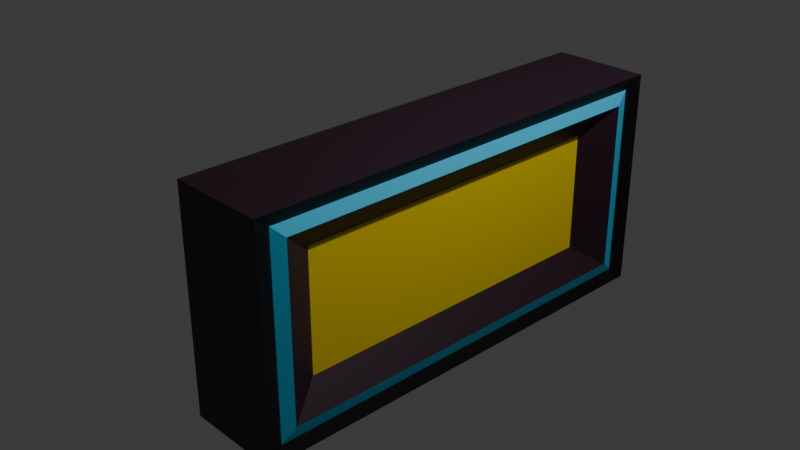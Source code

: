# Source: Battery.blend  (saved by Blender 4.4.32; exported with 4.5.12 LTS)
import bpy
from mathutils import Matrix  # noqa: F401  (used for matrix-valued properties, if any)

bpy.ops.wm.read_factory_settings(use_empty=True)
scene = bpy.context.scene
scene.name = 'Scene'

# ---- collections
col_collection = bpy.data.collections.new('Collection'); scene.collection.children.link(col_collection)

# ---- materials (node trees are filled in below, after node groups)
mat_material = bpy.data.materials.new('Material')
mat_material.alpha_threshold = 0.0
mat_material.roughness = 0.5
mat_material.line_color = (0.0, 0.0, 0.0, 1.0)
mat_material_001 = bpy.data.materials.new('Material.001')
mat_material_002 = bpy.data.materials.new('Material.002')
mat_material_003 = bpy.data.materials.new('Material.003')
mat_material_004 = bpy.data.materials.new('Material.004')

# ---- material node trees
mat_material.use_nodes = True; mat_material.node_tree.nodes.clear()
_N = mat_material.node_tree.nodes; _L = mat_material.node_tree.links
n0 = _N.new('ShaderNodeOutputMaterial'); n0.name = 'Material Output'; n0.location = (300, 300)
n1 = _N.new('ShaderNodeBsdfPrincipled'); n1.name = 'Principled BSDF'; n1.location = (10, 300)
n1.inputs[3].default_value = 1.45
_L.new(n1.outputs[0], n0.inputs[0])
n0.is_active_output = True
mat_material_001.use_nodes = True; mat_material_001.node_tree.nodes.clear()
_N = mat_material_001.node_tree.nodes; _L = mat_material_001.node_tree.links
n0 = _N.new('ShaderNodeBsdfPrincipled'); n0.name = 'Principled BSDF'; n0.location = (10, 300)
n0.inputs[0].default_value = (0.8001, 0.5904, 0.0, 1.0)
n1 = _N.new('ShaderNodeOutputMaterial'); n1.name = 'Material Output'; n1.location = (300, 300)
_L.new(n0.outputs[0], n1.inputs[0])
n1.is_active_output = True
mat_material_002.use_nodes = True; mat_material_002.node_tree.nodes.clear()
_N = mat_material_002.node_tree.nodes; _L = mat_material_002.node_tree.links
n0 = _N.new('ShaderNodeBsdfPrincipled'); n0.name = 'Principled BSDF'; n0.location = (10, 300)
n0.inputs[0].default_value = (0.04432, 0.5248, 0.8, 1.0)
n1 = _N.new('ShaderNodeOutputMaterial'); n1.name = 'Material Output'; n1.location = (300, 300)
_L.new(n0.outputs[0], n1.inputs[0])
n1.is_active_output = True
mat_material_003.use_nodes = True; mat_material_003.node_tree.nodes.clear()
_N = mat_material_003.node_tree.nodes; _L = mat_material_003.node_tree.links
n0 = _N.new('ShaderNodeBsdfPrincipled'); n0.name = 'Principled BSDF'; n0.location = (10, 300)
n0.inputs[0].default_value = (0.02311, 0.005993, 0.0164, 1.0)
n1 = _N.new('ShaderNodeOutputMaterial'); n1.name = 'Material Output'; n1.location = (300, 300)
_L.new(n0.outputs[0], n1.inputs[0])
n1.is_active_output = True
mat_material_004.use_nodes = True; mat_material_004.node_tree.nodes.clear()
_N = mat_material_004.node_tree.nodes; _L = mat_material_004.node_tree.links
n0 = _N.new('ShaderNodeBsdfPrincipled'); n0.name = 'Principled BSDF'; n0.location = (10, 300)
n0.inputs[0].default_value = (0.0, 0.0, 0.0, 1.0)
n1 = _N.new('ShaderNodeOutputMaterial'); n1.name = 'Material Output'; n1.location = (300, 300)
_L.new(n0.outputs[0], n1.inputs[0])
n1.is_active_output = True

# ---- world
world_world = bpy.data.worlds.new('World'); scene.world = world_world
world_world.use_nodes = True; world_world.node_tree.nodes.clear()
_N = world_world.node_tree.nodes; _L = world_world.node_tree.links
n0 = _N.new('ShaderNodeOutputWorld'); n0.name = 'World Output'; n0.location = (300, 300)
n1 = _N.new('ShaderNodeBackground'); n1.name = 'Background'; n1.location = (10, 300)
n1.inputs[0].default_value = (0.05088, 0.05088, 0.05088, 1.0)
_L.new(n1.outputs[0], n0.inputs[0])
n0.is_active_output = True
world_world.color = (0.05088, 0.05088, 0.05088)
world_world.sun_shadow_jitter_overblur = 0.0

# ---- cameras
cam_camera = bpy.data.cameras.new('Camera')
cam_camera.clip_end = 100.0
cam_camera.ortho_scale = 7.314

# ---- lights
light_light = bpy.data.lights.new('Light', 'POINT')
light_light.energy = 1000.0
light_light.shadow_soft_size = 0.1

# ---- meshes
me_cube = bpy.data.meshes.new('Cube')
me_cube.from_pydata([(0.8193, 0.7097, 0.5449), (0.8193, 0.7097, -0.5418), (0.8193, -0.7294, 0.5449), (0.8193, -0.7294, -0.5418), (-0.02983, 1.0, 1.0), (-0.02983, 1.0, -1.0), (-0.02983, -1.0, 1.0), (-0.02983, -1.0, -1.0), (1.027, 1.0, 1.0), (1.027, 1.0, -1.0), (1.027, -1.0, 1.0), (1.027, -1.0, -1.0), (0.9669, 0.9358, 0.88), (0.9669, 0.9358, -0.8931), (0.9669, -0.9267, 0.88), (0.9669, -0.9267, -0.8931), (1.015, 0.8698, 0.7748), (1.015, 0.8698, -0.7723), (1.015, -0.8737, 0.7748), (1.015, -0.8737, -0.7723)], [], [(8, 4, 6, 10), (11, 10, 6, 7), (7, 6, 4, 5), (5, 9, 11, 7), (1, 0, 2, 3), (5, 4, 8, 9), (12, 13, 9, 8), (15, 14, 10, 11), (14, 12, 8, 10), (13, 15, 11, 9), (16, 17, 13, 12), (19, 18, 14, 15), (18, 16, 12, 14), (17, 19, 15, 13), (0, 1, 17, 16), (3, 2, 18, 19), (2, 0, 16, 18), (1, 3, 19, 17)])
me_cube.polygons.foreach_set('material_index', [3, 3, 3, 3, 1, 3, 4, 4, 4, 4, 2, 2, 2, 2, 3, 3, 3, 3])
_uv = me_cube.uv_layers.new(name='UVMap')
_uv.uv.foreach_set('vector', [0.625, 0.5, 0.875, 0.5, 0.875, 0.75, 0.625, 0.75, 0.375, 0.75, 0.625, 0.75, 0.625, 1.0, 0.375, 1.0, 0.375, 0.0, 0.625, 0.0, 0.625, 0.25, 0.375, 0.25, 0.125, 0.5, 0.375, 0.5, 0.375, 0.75, 0.125, 0.75, 0.4194, 0.5444, 0.5806, 0.5444, 0.5806, 0.7056, 0.4194, 0.7056, 0.375, 0.25, 0.625, 0.25, 0.625, 0.5, 0.375, 0.5, 0.6158, 0.5092, 0.3842, 0.5092, 0.375, 0.5, 0.625, 0.5, 0.3842, 0.7408, 0.6158, 0.7408, 0.625, 0.75, 0.375, 0.75, 0.6158, 0.7408, 0.6158, 0.5092, 0.625, 0.5, 0.625, 0.75, 0.3842, 0.5092, 0.3842, 0.7408, 0.375, 0.75, 0.375, 0.5, 0.6063, 0.5187, 0.3937, 0.5187, 0.3842, 0.5092, 0.6158, 0.5092, 0.3937, 0.7313, 0.6063, 0.7313, 0.6158, 0.7408, 0.3842, 0.7408, 0.6063, 0.7313, 0.6063, 0.5187, 0.6158, 0.5092, 0.6158, 0.7408, 0.3937, 0.5187, 0.3937, 0.7313, 0.3842, 0.7408, 0.3842, 0.5092, 0.5806, 0.5444, 0.4194, 0.5444, 0.3937, 0.5187, 0.6063, 0.5187, 0.4194, 0.7056, 0.5806, 0.7056, 0.6063, 0.7313, 0.3937, 0.7313, 0.5806, 0.7056, 0.5806, 0.5444, 0.6063, 0.5187, 0.6063, 0.7313, 0.4194, 0.5444, 0.4194, 0.7056, 0.3937, 0.7313, 0.3937, 0.5187])
me_cube.materials.append(mat_material)
me_cube.materials.append(mat_material_001)
me_cube.materials.append(mat_material_002)
me_cube.materials.append(mat_material_003)
me_cube.materials.append(mat_material_004)
me_cube.use_mirror_vertex_groups = False
me_cube.update()

# ---- objects
ob_cube = bpy.data.objects.new('Cube', me_cube)
ob_light = bpy.data.objects.new('Light', light_light)
ob_camera = bpy.data.objects.new('Camera', cam_camera)
ob_empty = bpy.data.objects.new('Empty', None)

# ---- transforms, parenting, visibility, modifiers, constraints
ob_cube.location = (0.0, 0.0, 0.0)
ob_cube.scale = (1.0, 2.5, 1.2)
ob_cube.lock_rotations_4d = False
ob_cube.empty_display_type = 'ARROWS'
ob_cube.lineart.crease_threshold = 0.0
ob_light.location = (4.076, 1.005, 5.904)
ob_light.rotation_euler = (0.6503, 0.05522, 1.866)
ob_light.lock_rotations_4d = False
ob_light.empty_display_type = 'ARROWS'
ob_light.color = (0.0, 0.0, 0.0, 0.0)
ob_light.lineart.crease_threshold = 0.0
ob_camera.location = (7.359, -6.926, 4.958)
ob_camera.rotation_euler = (1.109, 0.0, 0.8149)
ob_camera.lock_rotations_4d = False
ob_camera.empty_display_type = 'ARROWS'
ob_camera.color = (0.0, 0.0, 0.0, 0.0)
ob_camera.display_type = 'WIRE'
ob_camera.lineart.crease_threshold = 0.0
ob_empty.location = (0.0, -4.801, 0.0)
ob_empty.rotation_euler = (1.571, 0.0, 1.571)
ob_empty.empty_display_type = 'IMAGE'
ob_empty.empty_display_size = 5.0

# ---- collection membership
col_collection.objects.link(ob_cube)
col_collection.objects.link(ob_light)
col_collection.objects.link(ob_camera)
col_collection.objects.link(ob_empty)

# ---- scene / render settings (as saved in the file)
scene.camera = ob_camera
scene.frame_start = 1; scene.frame_end = 250; scene.frame_set(1)
scene.render.engine = 'BLENDER_EEVEE_NEXT'
bpy.context.view_layer.update()

